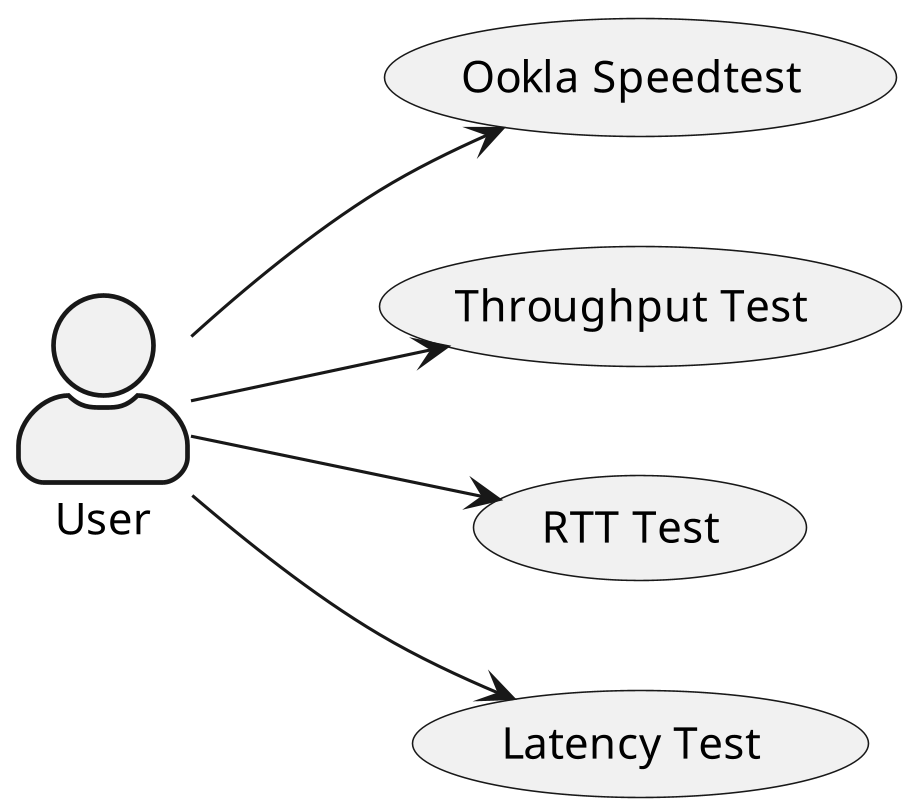

The diagram above was rendered by PlantUML. Its source (embedded in the PNG):
@startuml
skinparam monochrome true
skinparam dpi 300
skinparam actorStyle awesome

left to right direction

"User" as user

user --> (Ookla Speedtest)
user --> (Throughput Test)
user --> (RTT Test)
user --> (Latency Test)

@enduml